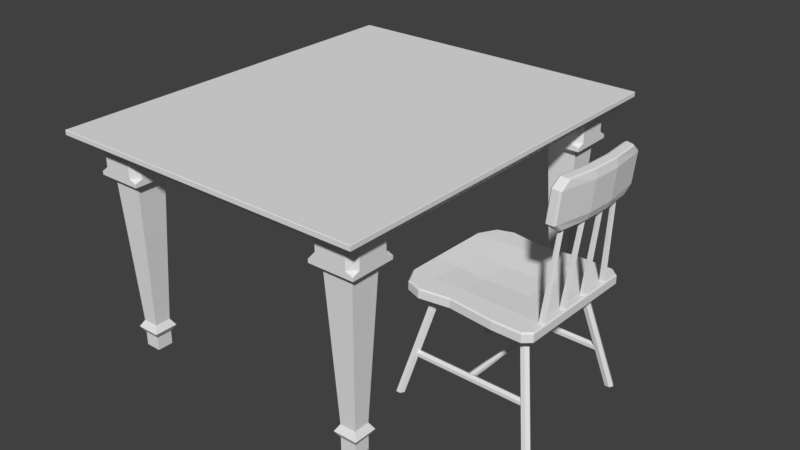 # Source: Cellar_Table.blend  (saved by Blender 2.79.0; exported with 4.5.12 LTS)
import bpy
from mathutils import Matrix  # noqa: F401  (used for matrix-valued properties, if any)

bpy.ops.wm.read_factory_settings(use_empty=True)
scene = bpy.context.scene
scene.name = 'Scene'

# ---- collections
col_collection_1 = bpy.data.collections.new('Collection 1'); scene.collection.children.link(col_collection_1)

# ---- materials (node trees are filled in below, after node groups)
mat_material = bpy.data.materials.new('Material')
mat_material.alpha_threshold = 0.0
mat_material.use_transparent_shadow = False
mat_material.roughness = 0.5
mat_material.line_color = (0.0, 0.0, 0.0, 1.0)

# ---- material node trees

# ---- world
world_world = bpy.data.worlds.new('World'); scene.world = world_world
world_world.color = (0.05088, 0.05088, 0.05088)
world_world.use_sun_shadow = False
world_world.sun_shadow_jitter_overblur = 0.0
world_world.cycles.sampling_method = 'MANUAL'

# ---- meshes
me_cube = bpy.data.meshes.new('Cube')
me_cube.from_pydata([(-0.2065, -0.1952, -0.006842), (-0.2031, -0.1918, 0.02316), (-0.2031, 0.225, -0.006842), (-0.1998, 0.2216, 0.02316), (0.2065, -0.1952, -0.006842), (0.2031, -0.1918, 0.02316), (0.2031, 0.225, -0.006842), (0.1998, 0.2216, 0.02316), (-0.225, 0.105, -0.006842), (-0.2092, -0.045, -0.006842), (-0.2058, -0.04402, 0.02316), (-0.2213, 0.1035, 0.02316), (0.2092, -0.045, -0.006842), (0.225, 0.105, -0.006842), (0.2213, 0.1035, 0.02316), (0.2058, -0.04402, 0.02316), (-0.225, -0.144, -0.006842), (0.2213, -0.1414, 0.02316), (-0.2213, -0.1414, 0.02316), (0.225, -0.144, -0.006842), (0.15, 0.225, -0.006842), (0.05, -0.144, 0.01849), (-0.05, -0.144, 0.01849), (-0.05, -0.045, -0.006842), (-0.15, 0.225, -0.006842), (-0.1475, 0.2216, 0.02316), (0.05, -0.045, -0.006842), (0.05, 0.201, 0.02316), (-0.05, 0.201, 0.02316), (0.1475, 0.2216, 0.02316), (-0.15, -0.225, -0.006842), (-0.05, 0.105, -0.006842), (0.05, 0.105, -0.006842), (-0.05, 0.201, -0.006842), (0.15, -0.225, -0.006842), (0.1475, -0.2211, 0.02316), (0.05, 0.201, -0.006842), (0.05, -0.045, 0.01502), (-0.05, -0.045, 0.01502), (-0.1475, -0.2211, 0.02316), (-0.15, 0.105, 0.02316), (0.05, 0.105, 0.0156), (-0.05, 0.105, 0.0156), (-0.04918, -0.2211, 0.02316), (0.15, 0.105, 0.02316), (-0.15, -0.045, 0.02316), (0.04918, -0.2211, 0.02316), (0.05, -0.225, -0.006842), (-0.05, -0.225, -0.006842), (0.15, -0.045, 0.02316), (0.15, 0.105, -0.006842), (0.04918, 0.2216, 0.02316), (-0.04918, 0.2216, 0.02316), (-0.05, 0.225, -0.006842), (-0.15, 0.105, -0.006842), (0.15, -0.045, -0.006842), (0.05, 0.225, -0.006842), (-0.15, 0.201, 0.02316), (0.15, 0.201, 0.02316), (-0.15, -0.045, -0.006842), (-0.15, -0.144, 0.02316), (0.15, 0.201, -0.006842), (-0.15, 0.201, -0.006842), (0.2213, 0.1979, 0.02316), (0.15, -0.144, 0.02316), (0.15, -0.144, -0.006842), (-0.225, 0.201, -0.006842), (0.225, 0.201, -0.006842), (-0.2213, 0.1979, 0.02316), (-0.15, -0.144, -0.006842), (0.05, -0.144, -0.006842), (-0.05, -0.144, -0.006842), (-0.2065, -0.1952, 0.01866), (-0.2031, 0.225, 0.01866), (0.2031, 0.225, 0.01866), (0.2065, -0.1952, 0.01866), (0.225, 0.105, 0.01866), (0.2092, -0.045, 0.01866), (-0.2092, -0.045, 0.01866), (-0.225, 0.105, 0.01866), (-0.225, -0.144, 0.01866), (0.225, -0.144, 0.01866), (-0.225, 0.201, 0.01866), (0.225, 0.201, 0.01866), (-0.05, -0.225, 0.01866), (0.05, -0.225, 0.01866), (0.05, 0.225, 0.01866), (-0.05, 0.225, 0.01866), (0.15, -0.225, 0.01866), (-0.15, -0.225, 0.01866), (-0.15, 0.225, 0.01866), (0.15, 0.225, 0.01866), (-0.1475, 0.2216, 0.02316), (-0.1198, 0.2456, 0.2995), (-0.1389, 0.2166, 0.02316), (-0.1128, 0.2414, 0.3), (-0.1389, 0.2066, 0.02316), (-0.1131, 0.2333, 0.3008), (-0.1475, 0.2016, 0.02316), (-0.1202, 0.2294, 0.3012), (-0.1562, 0.2066, 0.02316), (-0.1271, 0.2336, 0.3007), (-0.1562, 0.2166, 0.02316), (-0.1269, 0.2417, 0.2999), (-0.05, 0.221, 0.02316), (-0.04021, 0.2534, 0.2989), (-0.04134, 0.216, 0.02316), (-0.03327, 0.2492, 0.2994), (-0.04134, 0.206, 0.02316), (-0.03348, 0.2411, 0.3002), (-0.05, 0.201, 0.02316), (-0.04062, 0.2373, 0.3006), (-0.05866, 0.206, 0.02316), (-0.04756, 0.2415, 0.3001), (-0.05866, 0.216, 0.02316), (-0.04736, 0.2496, 0.2993), (0.1475, 0.2216, 0.02316), (0.1202, 0.2396, 0.3008), (0.1562, 0.2166, 0.02316), (0.1271, 0.2354, 0.3012), (0.1562, 0.2066, 0.02316), (0.1269, 0.2273, 0.3021), (0.1475, 0.2016, 0.02316), (0.1198, 0.2234, 0.3024), (0.1389, 0.2066, 0.02316), (0.1128, 0.2277, 0.302), (0.1389, 0.2166, 0.02316), (0.113, 0.2358, 0.3011), (0.04918, 0.221, 0.02316), (0.04044, 0.2514, 0.2993), (0.05784, 0.216, 0.02316), (0.04738, 0.2472, 0.2998), (0.05784, 0.206, 0.02316), (0.04718, 0.2391, 0.3006), (0.04918, 0.201, 0.02316), (0.04003, 0.2353, 0.301), (0.04052, 0.206, 0.02316), (0.03309, 0.2395, 0.3005), (0.04052, 0.216, 0.02316), (0.0333, 0.2476, 0.2997), (-0.1472, 0.2482, 0.2992), (0.04997, 0.2331, 0.3012), (-0.05, 0.2356, 0.3007), (0.1477, 0.2408, 0.3007), (0.04967, 0.2536, 0.2991), (-0.04866, 0.256, 0.2986), (-0.1502, 0.2278, 0.3012), (0.1497, 0.2203, 0.3028), (0.04927, 0.2687, 0.4469), (0.1473, 0.256, 0.4485), (-0.04906, 0.2712, 0.4464), (-0.1477, 0.2633, 0.4469), (0.04957, 0.2483, 0.449), (0.1493, 0.2355, 0.4506), (-0.1506, 0.243, 0.449), (-0.0504, 0.2507, 0.4485), (-0.1805, 0.2412, 0.4242), (0.1793, 0.2322, 0.4261), (-0.177, 0.2615, 0.4221), (0.1769, 0.2527, 0.424), (0.1771, 0.2426, 0.3255), (-0.1802, 0.2311, 0.3257), (0.1796, 0.2221, 0.3276), (-0.1768, 0.2514, 0.3236), (0.04831, 0.259, 0.3008), (0.1434, 0.2463, 0.3024), (-0.04705, 0.2614, 0.3003), (-0.1427, 0.2535, 0.3009), (0.04832, 0.2282, 0.304), (0.145, 0.2155, 0.3056), (-0.04862, 0.2306, 0.3035), (-0.1458, 0.2228, 0.304), (0.04792, 0.2737, 0.4441), (0.143, 0.261, 0.4457), (-0.04744, 0.2761, 0.4436), (-0.1431, 0.2681, 0.4442), (0.04793, 0.2429, 0.4473), (0.1446, 0.2302, 0.4488), (-0.04901, 0.2453, 0.4468), (-0.1462, 0.2375, 0.4473), (-0.1752, 0.2357, 0.4233), (-0.0441, 0.233, 0.3274), (0.1737, 0.2271, 0.4251), (0.1719, 0.2481, 0.3264), (0.04341, 0.2406, 0.4234), (0.04815, 0.2779, 0.4196), (-0.04694, 0.2705, 0.3235), (-0.1716, 0.2664, 0.4201), (-0.1749, 0.2259, 0.3278), (0.174, 0.2173, 0.3296), (0.04367, 0.2308, 0.3279), (0.04842, 0.2681, 0.324), (-0.1713, 0.2566, 0.3246), (-0.04436, 0.2428, 0.4229), (0.1717, 0.2579, 0.4219), (-0.0472, 0.2803, 0.4191), (0.1376, 0.1661, -0.006842), (0.2133, 0.2458, -0.3539), (-0.2133, 0.2458, -0.3539), (-0.1376, 0.1661, -0.006842), (-0.2009, 0.2387, -0.3539), (-0.1257, 0.1592, -0.006842), (-0.2009, 0.2245, -0.3539), (-0.1257, 0.1454, -0.006842), (-0.2133, 0.2174, -0.3539), (-0.1376, 0.1385, -0.006842), (-0.2256, 0.2245, -0.3539), (-0.1495, 0.1454, -0.006842), (-0.2256, 0.2387, -0.3539), (-0.1495, 0.1592, -0.006842), (0.2256, 0.2387, -0.3539), (0.1495, 0.1592, -0.006842), (0.2256, 0.2245, -0.3539), (0.1495, 0.1454, -0.006842), (0.2133, 0.2174, -0.3539), (0.1376, 0.1385, -0.006842), (0.2009, 0.2245, -0.3539), (0.1257, 0.1454, -0.006842), (0.2009, 0.2387, -0.3539), (0.1257, 0.1592, -0.006842), (0.1376, -0.1222, -0.006842), (0.2133, -0.2011, -0.3539), (-0.2133, -0.2011, -0.3539), (-0.1376, -0.1222, -0.006842), (-0.2009, -0.2082, -0.3539), (-0.1257, -0.1291, -0.006842), (-0.2009, -0.2224, -0.3539), (-0.1257, -0.1429, -0.006842), (-0.2133, -0.2295, -0.3539), (-0.1376, -0.1497, -0.006842), (-0.2256, -0.2224, -0.3539), (-0.1495, -0.1429, -0.006842), (-0.2256, -0.2082, -0.3539), (-0.1495, -0.1291, -0.006842), (0.2256, -0.2082, -0.3539), (0.1495, -0.1291, -0.006842), (0.2256, -0.2224, -0.3539), (0.1495, -0.1429, -0.006842), (0.2133, -0.2295, -0.3539), (0.1376, -0.1497, -0.006842), (0.2009, -0.2224, -0.3539), (0.1257, -0.1429, -0.006842), (0.2009, -0.2082, -0.3539), (0.1257, -0.1291, -0.006842), (-0.1826, -0.1834, -0.2104), (-0.1826, 0.1999, -0.2104), (0.182, 0.1999, -0.2104), (0.182, -0.1834, -0.2104), (0.1916, 0.1999, -0.2159), (0.1916, -0.1834, -0.2159), (0.1916, 0.1999, -0.227), (0.1916, -0.1834, -0.227), (0.182, 0.1999, -0.2326), (0.182, -0.1834, -0.2326), (0.1724, 0.1999, -0.227), (0.1724, -0.1834, -0.227), (0.1724, 0.1999, -0.2159), (0.1724, -0.1834, -0.2159), (-0.173, 0.1999, -0.2159), (-0.173, -0.1834, -0.2159), (-0.173, 0.1999, -0.227), (-0.173, -0.1834, -0.227), (-0.1826, 0.1999, -0.2326), (-0.1826, -0.1834, -0.2326), (-0.1922, 0.1999, -0.227), (-0.1922, -0.1834, -0.227), (-0.1922, 0.1999, -0.2159), (-0.1922, -0.1834, -0.2159), (0.02619, 0.01457, -0.2179), (0.1091, 0.01692, -0.2165), (0.1091, 0.00829, -0.2115), (0.02619, 0.00829, -0.2142), (-0.02681, 0.00829, -0.2142), (-0.1097, 0.00829, -0.2115), (-0.1826, 0.00829, -0.2115), (0.182, 0.00829, -0.2115), (-0.1826, 0.01692, -0.2165), (0.182, 0.01692, -0.2165), (-0.1826, 0.01692, -0.2265), (0.182, 0.01692, -0.2265), (-0.1826, 0.00829, -0.2315), (0.182, 0.00829, -0.2315), (-0.1826, -0.0003453, -0.2265), (0.182, -0.0003453, -0.2265), (-0.1826, -0.0003453, -0.2165), (0.182, -0.0003453, -0.2165), (-0.02681, 0.01457, -0.2179), (-0.1097, 0.01692, -0.2165), (0.1091, 0.01692, -0.2265), (0.02619, 0.01457, -0.2251), (-0.02681, 0.01457, -0.2251), (-0.1097, 0.01692, -0.2265), (0.1091, 0.00829, -0.2315), (0.02619, 0.00829, -0.2287), (-0.02681, 0.00829, -0.2287), (-0.1097, 0.00829, -0.2315), (0.1091, -0.0003453, -0.2265), (0.02619, 0.002013, -0.2251), (-0.02681, 0.002013, -0.2251), (-0.1097, -0.0003453, -0.2265), (0.1091, -0.0003453, -0.2165), (0.02619, 0.002013, -0.2179), (-0.02681, 0.002013, -0.2179), (-0.1097, -0.0003453, -0.2165)], [], [(82, 68, 3, 73), (91, 29, 7, 74), (81, 17, 5, 75), (89, 39, 1, 72), (65, 19, 4, 34), (60, 18, 1, 39), (57, 68, 11, 40), (40, 11, 10, 45), (61, 67, 13, 50), (50, 13, 12, 55), (83, 63, 14, 76), (76, 14, 15, 77), (80, 18, 10, 78), (78, 10, 11, 79), (72, 1, 18, 80), (45, 10, 18, 60), (55, 12, 19, 65), (77, 15, 17, 81), (9, 59, 69, 16), (59, 23, 71, 69), (49, 37, 21, 64), (26, 55, 65, 70), (54, 31, 23, 59), (15, 49, 64, 17), (31, 32, 26, 23), (33, 36, 32, 31), (38, 45, 60, 22), (41, 42, 38, 37), (8, 54, 59, 9), (62, 33, 31, 54), (44, 41, 37, 49), (32, 50, 55, 26), (58, 27, 41, 44), (66, 62, 54, 8), (27, 28, 42, 41), (21, 22, 43, 46), (36, 61, 50, 32), (71, 70, 47, 48), (14, 44, 49, 15), (64, 21, 46, 35), (69, 71, 48, 30), (42, 40, 45, 38), (88, 35, 46, 85), (63, 58, 44, 14), (85, 46, 43, 84), (53, 56, 36, 33), (28, 57, 40, 42), (87, 52, 51, 86), (17, 64, 35, 5), (24, 53, 33, 62), (90, 25, 52, 87), (22, 60, 39, 43), (29, 51, 27, 58), (16, 69, 30, 0), (51, 52, 28, 27), (79, 11, 68, 82), (70, 65, 34, 47), (20, 6, 67, 61), (75, 5, 35, 88), (25, 3, 68, 57), (74, 7, 63, 83), (84, 43, 39, 89), (56, 20, 61, 36), (73, 3, 25, 90), (2, 24, 62, 66), (7, 29, 58, 63), (86, 51, 29, 91), (52, 25, 57, 28), (37, 38, 22, 21), (23, 26, 70, 71), (56, 86, 91, 20), (2, 73, 90, 24), (48, 84, 89, 30), (6, 74, 83, 67), (4, 75, 88, 34), (8, 79, 82, 66), (24, 90, 87, 53), (53, 87, 86, 56), (47, 85, 84, 48), (34, 88, 85, 47), (12, 77, 81, 19), (0, 72, 80, 16), (9, 78, 79, 8), (16, 80, 78, 9), (13, 76, 77, 12), (67, 83, 76, 13), (30, 89, 72, 0), (19, 81, 75, 4), (20, 91, 74, 6), (66, 82, 73, 2), (92, 93, 95, 94), (94, 95, 97, 96), (96, 97, 99, 98), (98, 99, 101, 100), (149, 148, 152, 153), (100, 101, 103, 102), (102, 103, 93, 92), (145, 142, 146, 140), (104, 105, 107, 106), (106, 107, 109, 108), (108, 109, 111, 110), (110, 111, 113, 112), (148, 150, 155, 152), (112, 113, 115, 114), (114, 115, 105, 104), (144, 141, 142, 145), (116, 117, 119, 118), (118, 119, 121, 120), (120, 121, 123, 122), (122, 123, 125, 124), (150, 151, 154, 155), (124, 125, 127, 126), (126, 127, 117, 116), (143, 147, 141, 144), (128, 129, 131, 130), (130, 131, 133, 132), (132, 133, 135, 134), (134, 135, 137, 136), (136, 137, 139, 138), (138, 139, 129, 128), (162, 157, 182, 189), (159, 149, 153, 157), (140, 163, 192, 167), (156, 161, 188, 180), (153, 152, 176, 177), (156, 154, 151, 158), (154, 156, 180, 179), (158, 151, 175, 187), (151, 150, 174, 175), (149, 159, 194, 173), (161, 156, 158, 163), (155, 154, 179, 178), (150, 148, 172, 174), (147, 162, 189, 169), (160, 159, 157, 162), (152, 155, 178, 176), (141, 147, 169, 168), (143, 160, 162, 147), (148, 149, 173, 172), (161, 146, 171, 188), (163, 158, 187, 192), (146, 161, 163, 140), (145, 140, 167, 166), (146, 142, 170, 171), (193, 178, 179, 180), (182, 177, 176, 184), (195, 174, 172, 185), (184, 176, 178, 193), (187, 175, 174, 195), (185, 172, 173, 194), (191, 185, 194, 183), (192, 187, 195, 186), (190, 184, 193, 181), (186, 195, 185, 191), (189, 182, 184, 190), (181, 193, 180, 188), (170, 181, 188, 171), (169, 189, 190, 168), (166, 186, 191, 164), (168, 190, 181, 170), (167, 192, 186, 166), (164, 191, 183, 165), (157, 153, 177, 182), (143, 144, 164, 165), (159, 160, 183, 194), (142, 141, 168, 170), (160, 143, 165, 183), (144, 145, 166, 164), (198, 199, 201, 200), (214, 215, 217, 216), (200, 201, 203, 202), (197, 210, 212, 214, 216, 218), (212, 213, 215, 214), (202, 203, 205, 204), (218, 219, 196, 197), (210, 211, 213, 212), (204, 205, 207, 206), (197, 196, 211, 210), (206, 207, 209, 208), (216, 217, 219, 218), (208, 209, 199, 198), (198, 200, 202, 204, 206, 208), (222, 223, 225, 224), (238, 239, 241, 240), (224, 225, 227, 226), (221, 234, 236, 238, 240, 242), (236, 237, 239, 238), (226, 227, 229, 228), (242, 243, 220, 221), (234, 235, 237, 236), (228, 229, 231, 230), (221, 220, 235, 234), (230, 231, 233, 232), (240, 241, 243, 242), (232, 233, 223, 222), (222, 224, 226, 228, 230, 232), (259, 244, 267, 265, 263, 261), (246, 247, 249, 248), (284, 303, 273, 274), (248, 249, 251, 250), (262, 263, 265, 264), (250, 251, 253, 252), (260, 261, 263, 262), (266, 267, 244, 245), (252, 253, 255, 254), (249, 247, 257, 255, 253, 251), (258, 259, 261, 260), (254, 255, 257, 256), (245, 244, 259, 258), (256, 257, 247, 246), (298, 297, 301, 302), (299, 298, 302, 303), (282, 299, 303, 284), (301, 300, 270, 271), (302, 301, 271, 272), (303, 302, 272, 273), (270, 275, 277, 269), (269, 277, 279, 288), (288, 279, 281, 292), (292, 281, 283, 296), (296, 283, 285, 300), (300, 285, 275, 270), (264, 265, 267, 266), (297, 296, 300, 301), (280, 295, 299, 282), (295, 294, 298, 299), (294, 293, 297, 298), (293, 292, 296, 297), (278, 291, 295, 280), (291, 290, 294, 295), (290, 289, 293, 294), (289, 288, 292, 293), (276, 287, 291, 278), (287, 286, 290, 291), (286, 268, 289, 290), (268, 269, 288, 289), (274, 273, 287, 276), (273, 272, 286, 287), (272, 271, 268, 286), (271, 270, 269, 268)])
me_cube.use_remesh_preserve_volume = False
me_cube.use_remesh_preserve_attributes = False
me_cube.use_mirror_vertex_groups = False
me_cube.update()
me_cellar_table = bpy.data.meshes.new('Cellar_Table')
me_cellar_table.from_pydata([(0.5402, 0.65, 0.000697), (0.5402, -0.65, 0.000697), (-0.5402, -0.65, 0.000697), (-0.5402, 0.65, 0.000697), (0.5402, 0.65, 0.01527), (0.5402, -0.65, 0.01527), (-0.5402, -0.65, 0.01527), (-0.5402, 0.65, 0.01527), (0.5389, 0.6484, 0.01654), (0.5389, -0.6484, 0.01654), (-0.5389, 0.6484, 0.01654), (-0.5389, -0.6484, 0.01654), (0.507, 0.6101, 0.000697), (0.507, -0.6101, 0.000697), (-0.507, -0.6101, 0.000697), (-0.507, 0.6101, 0.000697), (0.4843, 0.5828, 0.000697), (0.4843, -0.5828, 0.000697), (-0.4843, 0.5828, 0.000697), (-0.4843, -0.5828, 0.000697), (0.507, 0.6101, -0.03496), (0.507, -0.6101, -0.03496), (-0.507, 0.6101, -0.03496), (-0.507, -0.6101, -0.03496), (0.4843, 0.5828, -0.03496), (0.4843, -0.5828, -0.03496), (-0.4843, 0.5828, -0.03496), (-0.4843, -0.5828, -0.03496), (0.3354, 0.4338, -0.1294), (0.3354, 0.4338, 0.000697), (0.3354, 0.5828, -0.1294), (0.3354, 0.5828, 0.000697), (0.4843, 0.4338, -0.1294), (0.4843, 0.4338, 0.000697), (0.4843, 0.5828, -0.1294), (0.4843, 0.5828, 0.000697), (0.3354, 0.5828, -0.118), (0.4843, 0.5828, -0.118), (0.4843, 0.4338, -0.118), (0.3354, 0.4338, -0.118), (0.3354, 0.4338, -0.03485), (0.3354, 0.5828, -0.03485), (0.4843, 0.5828, -0.03485), (0.4843, 0.4338, -0.03485), (0.3602, 0.5828, 0.000697), (0.4595, 0.5828, 0.000697), (0.4595, 0.4338, 0.000697), (0.3602, 0.4338, 0.000697), (0.3602, 0.5828, -0.1091), (0.4595, 0.5828, -0.1091), (0.4595, 0.4338, -0.1091), (0.3602, 0.4338, -0.1091), (0.4595, 0.4338, -0.04371), (0.3602, 0.4338, -0.04371), (0.3602, 0.5828, -0.04371), (0.4595, 0.5828, -0.04371), (0.3354, 0.4587, 0.000697), (0.3354, 0.558, 0.000697), (0.4843, 0.558, 0.000697), (0.4843, 0.4587, 0.000697), (0.3354, 0.4587, -0.1091), (0.3354, 0.558, -0.1091), (0.4843, 0.558, -0.1091), (0.4843, 0.4587, -0.1091), (0.4843, 0.558, -0.04371), (0.4843, 0.4587, -0.04371), (0.3354, 0.4587, -0.04371), (0.3354, 0.558, -0.04371), (0.3601, 0.5581, -0.1294), (0.3601, 0.4586, -0.1294), (0.4596, 0.5581, -0.1294), (0.4596, 0.4586, -0.1294), (0.3835, 0.5347, -0.6263), (0.3835, 0.482, -0.6263), (0.4362, 0.5347, -0.6263), (0.4362, 0.482, -0.6263), (0.3704, 0.5478, -0.6485), (0.4494, 0.5478, -0.6485), (0.4494, 0.4688, -0.6485), (0.3704, 0.4688, -0.6485), (0.3835, 0.5347, -0.6707), (0.3835, 0.482, -0.6707), (0.4362, 0.5347, -0.6707), (0.4362, 0.482, -0.6707), (0.3835, 0.5347, -0.7152), (0.3835, 0.482, -0.7152), (0.4362, 0.5347, -0.7152), (0.4362, 0.482, -0.7152), (-0.4843, 0.4338, -0.1295), (-0.4843, 0.4338, 0.0005887), (-0.4843, 0.5828, -0.1295), (-0.4843, 0.5828, 0.0005887), (-0.3354, 0.4338, -0.1295), (-0.3354, 0.4338, 0.0005887), (-0.3354, 0.5828, -0.1295), (-0.3354, 0.5828, 0.0005887), (-0.4843, 0.5828, -0.1181), (-0.3354, 0.5828, -0.1181), (-0.3354, 0.4338, -0.1181), (-0.4843, 0.4338, -0.1181), (-0.4843, 0.4338, -0.03496), (-0.4843, 0.5828, -0.03496), (-0.3354, 0.5828, -0.03496), (-0.3354, 0.4338, -0.03496), (-0.4595, 0.5828, 0.0005887), (-0.3602, 0.5828, 0.0005887), (-0.3602, 0.4338, 0.0005887), (-0.4595, 0.4338, 0.0005887), (-0.4595, 0.5828, -0.1092), (-0.3602, 0.5828, -0.1092), (-0.3602, 0.4338, -0.1092), (-0.4595, 0.4338, -0.1092), (-0.3602, 0.4338, -0.04382), (-0.4595, 0.4338, -0.04382), (-0.4595, 0.5828, -0.04382), (-0.3602, 0.5828, -0.04382), (-0.4843, 0.4587, 0.0005887), (-0.4843, 0.558, 0.0005887), (-0.3354, 0.558, 0.0005887), (-0.3354, 0.4587, 0.0005887), (-0.4843, 0.4587, -0.1092), (-0.4843, 0.558, -0.1092), (-0.3354, 0.558, -0.1092), (-0.3354, 0.4587, -0.1092), (-0.3354, 0.558, -0.04382), (-0.3354, 0.4587, -0.04382), (-0.4843, 0.4587, -0.04382), (-0.4843, 0.558, -0.04382), (-0.4596, 0.5581, -0.1295), (-0.4596, 0.4586, -0.1295), (-0.3601, 0.5581, -0.1295), (-0.3601, 0.4586, -0.1295), (-0.4362, 0.5347, -0.6264), (-0.4362, 0.482, -0.6264), (-0.3835, 0.5347, -0.6264), (-0.3835, 0.482, -0.6264), (-0.4494, 0.5478, -0.6486), (-0.3704, 0.5478, -0.6486), (-0.3704, 0.4688, -0.6486), (-0.4494, 0.4688, -0.6486), (-0.4362, 0.5347, -0.6708), (-0.4362, 0.482, -0.6708), (-0.3835, 0.5347, -0.6708), (-0.3835, 0.482, -0.6708), (-0.4362, 0.5347, -0.7153), (-0.4362, 0.482, -0.7153), (-0.3835, 0.5347, -0.7153), (-0.3835, 0.482, -0.7153), (-0.4843, -0.5828, -0.1294), (-0.4843, -0.5828, 0.000697), (-0.4843, -0.4338, -0.1294), (-0.4843, -0.4338, 0.000697), (-0.3354, -0.5828, -0.1294), (-0.3354, -0.5828, 0.000697), (-0.3354, -0.4338, -0.1294), (-0.3354, -0.4338, 0.000697), (-0.4843, -0.4338, -0.118), (-0.3354, -0.4338, -0.118), (-0.3354, -0.5828, -0.118), (-0.4843, -0.5828, -0.118), (-0.4843, -0.5828, -0.03485), (-0.4843, -0.4338, -0.03485), (-0.3354, -0.4338, -0.03485), (-0.3354, -0.5828, -0.03485), (-0.4595, -0.4338, 0.000697), (-0.3602, -0.4338, 0.000697), (-0.3602, -0.5828, 0.000697), (-0.4595, -0.5828, 0.000697), (-0.4595, -0.4338, -0.1091), (-0.3602, -0.4338, -0.1091), (-0.3602, -0.5828, -0.1091), (-0.4595, -0.5828, -0.1091), (-0.3602, -0.5828, -0.04371), (-0.4595, -0.5828, -0.04371), (-0.4595, -0.4338, -0.04371), (-0.3602, -0.4338, -0.04371), (-0.4843, -0.558, 0.000697), (-0.4843, -0.4587, 0.000697), (-0.3354, -0.4587, 0.000697), (-0.3354, -0.558, 0.000697), (-0.4843, -0.558, -0.1091), (-0.4843, -0.4587, -0.1091), (-0.3354, -0.4587, -0.1091), (-0.3354, -0.558, -0.1091), (-0.3354, -0.4587, -0.04371), (-0.3354, -0.558, -0.04371), (-0.4843, -0.558, -0.04371), (-0.4843, -0.4587, -0.04371), (-0.4596, -0.4586, -0.1294), (-0.4596, -0.5581, -0.1294), (-0.3601, -0.4586, -0.1294), (-0.3601, -0.5581, -0.1294), (-0.4362, -0.482, -0.6263), (-0.4362, -0.5347, -0.6263), (-0.3835, -0.482, -0.6263), (-0.3835, -0.5347, -0.6263), (-0.4494, -0.4688, -0.6485), (-0.3704, -0.4688, -0.6485), (-0.3704, -0.5478, -0.6485), (-0.4494, -0.5478, -0.6485), (-0.4362, -0.482, -0.6707), (-0.4362, -0.5347, -0.6707), (-0.3835, -0.482, -0.6707), (-0.3835, -0.5347, -0.6707), (-0.4362, -0.482, -0.7152), (-0.4362, -0.5347, -0.7152), (-0.3835, -0.482, -0.7152), (-0.3835, -0.5347, -0.7152), (0.3354, -0.5828, -0.1294), (0.3354, -0.5828, 0.000697), (0.3354, -0.4338, -0.1294), (0.3354, -0.4338, 0.000697), (0.4843, -0.5828, -0.1294), (0.4843, -0.5828, 0.000697), (0.4843, -0.4338, -0.1294), (0.4843, -0.4338, 0.000697), (0.3354, -0.4338, -0.118), (0.4843, -0.4338, -0.118), (0.4843, -0.5828, -0.118), (0.3354, -0.5828, -0.118), (0.3354, -0.5828, -0.03485), (0.3354, -0.4338, -0.03485), (0.4843, -0.4338, -0.03485), (0.4843, -0.5828, -0.03485), (0.3602, -0.4338, 0.000697), (0.4595, -0.4338, 0.000697), (0.4595, -0.5828, 0.000697), (0.3602, -0.5828, 0.000697), (0.3602, -0.4338, -0.1091), (0.4595, -0.4338, -0.1091), (0.4595, -0.5828, -0.1091), (0.3602, -0.5828, -0.1091), (0.4595, -0.5828, -0.04371), (0.3602, -0.5828, -0.04371), (0.3602, -0.4338, -0.04371), (0.4595, -0.4338, -0.04371), (0.3354, -0.558, 0.000697), (0.3354, -0.4587, 0.000697), (0.4843, -0.4587, 0.000697), (0.4843, -0.558, 0.000697), (0.3354, -0.558, -0.1091), (0.3354, -0.4587, -0.1091), (0.4843, -0.4587, -0.1091), (0.4843, -0.558, -0.1091), (0.4843, -0.4587, -0.04371), (0.4843, -0.558, -0.04371), (0.3354, -0.558, -0.04371), (0.3354, -0.4587, -0.04371), (0.3601, -0.4586, -0.1294), (0.3601, -0.5581, -0.1294), (0.4596, -0.4586, -0.1294), (0.4596, -0.5581, -0.1294), (0.3835, -0.482, -0.6263), (0.3835, -0.5347, -0.6263), (0.4362, -0.482, -0.6263), (0.4362, -0.5347, -0.6263), (0.3704, -0.4688, -0.6485), (0.4494, -0.4688, -0.6485), (0.4494, -0.5478, -0.6485), (0.3704, -0.5478, -0.6485), (0.3835, -0.482, -0.6707), (0.3835, -0.5347, -0.6707), (0.4362, -0.482, -0.6707), (0.4362, -0.5347, -0.6707), (0.3835, -0.482, -0.7152), (0.3835, -0.5347, -0.7152), (0.4362, -0.482, -0.7152), (0.4362, -0.5347, -0.7152)], [], [(0, 1, 2, 3), (5, 4, 8, 9), (0, 4, 5, 1), (1, 5, 6, 2), (2, 6, 7, 3), (4, 0, 3, 7), (8, 10, 11, 9), (7, 6, 11, 10), (4, 7, 10, 8), (6, 5, 9, 11), (21, 23, 27, 25), (20, 21, 25, 24), (23, 22, 26, 27), (22, 20, 24, 26), (19, 17, 25, 27), (17, 16, 24, 25), (13, 14, 23, 21), (12, 13, 21, 20), (18, 19, 27, 26), (16, 18, 26, 24), (14, 15, 22, 23), (15, 12, 20, 22), (76, 80, 81, 79), (67, 57, 31, 41), (55, 45, 35, 42), (65, 59, 33, 43), (53, 47, 29, 40), (32, 50, 51, 28), (32, 38, 50), (30, 61, 36), (34, 49, 37), (32, 63, 38), (28, 51, 39), (30, 36, 48), (30, 48, 49, 34), (48, 54, 55, 49), (50, 52, 53, 51), (43, 33, 46, 52), (52, 46, 47, 53), (41, 31, 44, 54), (54, 44, 45, 55), (34, 37, 62), (34, 62, 63, 32), (28, 39, 60), (28, 60, 61, 30), (60, 66, 67, 61), (62, 64, 65, 63), (32, 28, 69, 71), (42, 35, 58, 64), (64, 58, 59, 65), (40, 29, 56, 66), (66, 56, 57, 67), (51, 53, 66, 60), (50, 63, 65, 52), (49, 55, 64, 62), (48, 61, 67, 54), (61, 48, 36), (67, 41, 54), (37, 49, 62), (42, 64, 55), (65, 43, 52), (63, 50, 38), (39, 51, 60), (40, 66, 53), (68, 70, 74, 72), (28, 30, 68, 69), (34, 32, 71, 70), (30, 34, 70, 68), (71, 69, 73, 75), (69, 68, 72, 73), (70, 71, 75, 74), (78, 83, 82, 77), (77, 82, 80, 76), (78, 79, 81, 83), (81, 80, 84, 85), (72, 76, 79, 73), (75, 78, 77, 74), (74, 77, 76, 72), (75, 73, 79, 78), (87, 85, 84, 86), (80, 82, 86, 84), (83, 81, 85, 87), (82, 83, 87, 86), (136, 140, 141, 139), (127, 117, 91, 101), (115, 105, 95, 102), (125, 119, 93, 103), (113, 107, 89, 100), (92, 110, 111, 88), (92, 98, 110), (90, 121, 96), (94, 109, 97), (92, 123, 98), (88, 111, 99), (90, 96, 108), (90, 108, 109, 94), (108, 114, 115, 109), (110, 112, 113, 111), (103, 93, 106, 112), (112, 106, 107, 113), (101, 91, 104, 114), (114, 104, 105, 115), (94, 97, 122), (94, 122, 123, 92), (88, 99, 120), (88, 120, 121, 90), (120, 126, 127, 121), (122, 124, 125, 123), (92, 88, 129, 131), (102, 95, 118, 124), (124, 118, 119, 125), (100, 89, 116, 126), (126, 116, 117, 127), (111, 113, 126, 120), (110, 123, 125, 112), (109, 115, 124, 122), (108, 121, 127, 114), (121, 108, 96), (127, 101, 114), (97, 109, 122), (102, 124, 115), (125, 103, 112), (123, 110, 98), (99, 111, 120), (100, 126, 113), (128, 130, 134, 132), (88, 90, 128, 129), (94, 92, 131, 130), (90, 94, 130, 128), (131, 129, 133, 135), (129, 128, 132, 133), (130, 131, 135, 134), (138, 143, 142, 137), (137, 142, 140, 136), (138, 139, 141, 143), (141, 140, 144, 145), (132, 136, 139, 133), (135, 138, 137, 134), (134, 137, 136, 132), (135, 133, 139, 138), (147, 145, 144, 146), (140, 142, 146, 144), (143, 141, 145, 147), (142, 143, 147, 146), (196, 200, 201, 199), (187, 177, 151, 161), (175, 165, 155, 162), (185, 179, 153, 163), (173, 167, 149, 160), (152, 170, 171, 148), (152, 158, 170), (150, 181, 156), (154, 169, 157), (152, 183, 158), (148, 171, 159), (150, 156, 168), (150, 168, 169, 154), (168, 174, 175, 169), (170, 172, 173, 171), (163, 153, 166, 172), (172, 166, 167, 173), (161, 151, 164, 174), (174, 164, 165, 175), (154, 157, 182), (154, 182, 183, 152), (148, 159, 180), (148, 180, 181, 150), (180, 186, 187, 181), (182, 184, 185, 183), (152, 148, 189, 191), (162, 155, 178, 184), (184, 178, 179, 185), (160, 149, 176, 186), (186, 176, 177, 187), (171, 173, 186, 180), (170, 183, 185, 172), (169, 175, 184, 182), (168, 181, 187, 174), (181, 168, 156), (187, 161, 174), (157, 169, 182), (162, 184, 175), (185, 163, 172), (183, 170, 158), (159, 171, 180), (160, 186, 173), (188, 190, 194, 192), (148, 150, 188, 189), (154, 152, 191, 190), (150, 154, 190, 188), (191, 189, 193, 195), (189, 188, 192, 193), (190, 191, 195, 194), (198, 203, 202, 197), (197, 202, 200, 196), (198, 199, 201, 203), (201, 200, 204, 205), (192, 196, 199, 193), (195, 198, 197, 194), (194, 197, 196, 192), (195, 193, 199, 198), (207, 205, 204, 206), (200, 202, 206, 204), (203, 201, 205, 207), (202, 203, 207, 206), (256, 260, 261, 259), (247, 237, 211, 221), (235, 225, 215, 222), (245, 239, 213, 223), (233, 227, 209, 220), (212, 230, 231, 208), (212, 218, 230), (210, 241, 216), (214, 229, 217), (212, 243, 218), (208, 231, 219), (210, 216, 228), (210, 228, 229, 214), (228, 234, 235, 229), (230, 232, 233, 231), (223, 213, 226, 232), (232, 226, 227, 233), (221, 211, 224, 234), (234, 224, 225, 235), (214, 217, 242), (214, 242, 243, 212), (208, 219, 240), (208, 240, 241, 210), (240, 246, 247, 241), (242, 244, 245, 243), (212, 208, 249, 251), (222, 215, 238, 244), (244, 238, 239, 245), (220, 209, 236, 246), (246, 236, 237, 247), (231, 233, 246, 240), (230, 243, 245, 232), (229, 235, 244, 242), (228, 241, 247, 234), (241, 228, 216), (247, 221, 234), (217, 229, 242), (222, 244, 235), (245, 223, 232), (243, 230, 218), (219, 231, 240), (220, 246, 233), (248, 250, 254, 252), (208, 210, 248, 249), (214, 212, 251, 250), (210, 214, 250, 248), (251, 249, 253, 255), (249, 248, 252, 253), (250, 251, 255, 254), (258, 263, 262, 257), (257, 262, 260, 256), (258, 259, 261, 263), (261, 260, 264, 265), (252, 256, 259, 253), (255, 258, 257, 254), (254, 257, 256, 252), (255, 253, 259, 258), (267, 265, 264, 266), (260, 262, 266, 264), (263, 261, 265, 267), (262, 263, 267, 266)])
me_cellar_table.materials.append(mat_material)
me_cellar_table.use_remesh_preserve_volume = False
me_cellar_table.use_remesh_preserve_attributes = False
me_cellar_table.use_mirror_vertex_groups = False
me_cellar_table.update()

# ---- objects
ob_cellar_chair = bpy.data.objects.new('Cellar_Chair', me_cube)
ob_cellar_table = bpy.data.objects.new('Cellar_Table', me_cellar_table)

# ---- transforms, parenting, visibility, modifiers, constraints
ob_cellar_chair.location = (0.5462, -0.003385, -0.3645)
ob_cellar_chair.rotation_euler = (0.0, -12.57, -1.589)
ob_cellar_chair.lineart.crease_threshold = 0.0
ob_cellar_table.location = (0.0, 0.0, 0.0)
ob_cellar_table.lock_rotations_4d = False
ob_cellar_table.empty_display_type = 'ARROWS'
ob_cellar_table.lineart.crease_threshold = 0.0

# ---- collection membership
col_collection_1.objects.link(ob_cellar_chair)
col_collection_1.objects.link(ob_cellar_table)

# ---- scene / render settings (as saved in the file)
scene.frame_start = 1; scene.frame_end = 250; scene.frame_set(0)
scene.render.engine = 'BLENDER_EEVEE_NEXT'
scene.render.resolution_percentage = 50
scene.render.dither_intensity = 0.0
scene.cycles.use_denoising = False
scene.cycles.samples = 128
scene.cycles.sampling_pattern = 'TABULATED_SOBOL'
scene.cycles.use_adaptive_sampling = False
scene.cycles.use_light_tree = False
scene.cycles.blur_glossy = 0.0
scene.cycles.sample_clamp_indirect = 0.0
scene.view_settings.view_transform = 'Standard'
bpy.context.view_layer.update()

# ---- added for rendering (the .blend has no active camera and no usable light): camera, sun
cam_auto = bpy.data.cameras.new('AutoCamera')
cam_auto.lens = 50.0
cam_auto.sensor_width = 36.0
cam_auto.clip_end = 1000.0
ob_auto_camera = bpy.data.objects.new('AutoCamera', cam_auto)
scene.collection.objects.link(ob_auto_camera)
ob_auto_camera.location = (2.04499, -2.27974, 1.20364)
ob_auto_camera.rotation_euler = (1.09748, -7.21219e-08, 0.694738)
scene.camera = ob_auto_camera
light_auto_sun = bpy.data.lights.new('AutoSun', 'SUN')
light_auto_sun.energy = 3.0
light_auto_sun.angle = 0.0523599
ob_auto_sun = bpy.data.objects.new('AutoSun', light_auto_sun)
scene.collection.objects.link(ob_auto_sun)
ob_auto_sun.rotation_euler = (0.872665, 0.174533, 0.523599)
bpy.context.view_layer.update()
